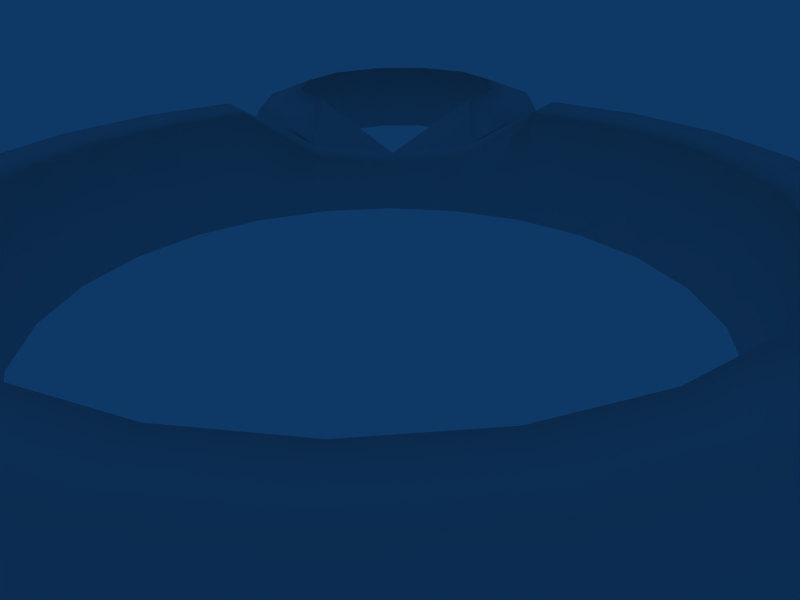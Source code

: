 # Source: pool-1.blend  (saved by Blender 2.45.0; exported with 4.5.12 LTS)
import bpy
from mathutils import Matrix  # noqa: F401  (used for matrix-valued properties, if any)

bpy.ops.wm.read_factory_settings(use_empty=True)
scene = bpy.context.scene
scene.name = 'Scene'

# ---- collections
col_collection_1 = bpy.data.collections.new('Collection 1'); scene.collection.children.link(col_collection_1)

# ---- world
world_world = bpy.data.worlds.new('World'); scene.world = world_world
world_world.color = (0.05656, 0.2208, 0.4)
world_world.use_sun_shadow = False
world_world.sun_shadow_jitter_overblur = 0.0
world_world.cycles.sampling_method = 'MANUAL'
world_world.cycles.sample_map_resolution = 256

# ---- cameras
cam_camera = bpy.data.cameras.new('Camera')
cam_camera.passepartout_alpha = 0.2
cam_camera.clip_end = 100.0
cam_camera.lens = 35.0
cam_camera.ortho_scale = 7.314
cam_camera.show_passepartout = False
cam_camera.show_safe_areas = True
cam_camera.dof.focus_distance = 0.0
cam_camera.dof.aperture_fstop = 128.0

# ---- lights
light_spot = bpy.data.lights.new('Spot', 'POINT')
light_spot.transmission_factor = 0.0
light_spot.cutoff_distance = 30.0
light_spot.energy = 100.0
light_spot.shadow_buffer_clip_start = 1.001
light_spot.shadow_soft_size = 1.0
light_spot.shadow_maximum_resolution = 0.006
light_spot.use_absolute_resolution = True
light_spot.cycles.use_multiple_importance_sampling = False

# ---- meshes
me_plane = bpy.data.meshes.new('Plane')
me_plane.from_pydata([(-7.0, 1.5, -4.6), (-7.0, 4.371e-07, -5.0), (-7.0, 1.073e-07, -3.0), (-7.0, 1.111, -3.551), (-8.725, 1.111, -4.013), (-9.0, 1.477e-07, -3.536), (-8.0, 4.573e-07, -5.268), (-8.2, 1.5, -4.922), (-9.078, 1.5, -5.8), (-8.732, 5.126e-07, -6.0), (-10.46, 2.583e-07, -5.0), (-9.987, 1.111, -5.275), (-10.45, 1.111, -7.0), (-11.0, 4.093e-07, -7.0), (-9.0, 5.881e-07, -7.0), (-9.4, 1.5, -7.0), (-9.078, 1.5, -8.2), (-8.732, 6.636e-07, -8.0), (-10.46, 5.603e-07, -9.0), (-9.987, 1.111, -8.725), (-8.725, 1.111, -9.987), (-9.0, 6.708e-07, -10.46), (-8.0, 7.189e-07, -8.732), (-8.2, 1.5, -9.078), (-7.0, 1.5, -9.4), (-7.0, 7.391e-07, -9.0), (-7.0, 7.113e-07, -11.0), (-7.0, 1.111, -10.45), (-5.275, 1.111, -9.987), (-5.0, 6.708e-07, -10.46), (-6.0, 7.189e-07, -8.732), (-5.8, 1.5, -9.078), (-4.922, 1.5, -8.2), (-5.268, 6.636e-07, -8.0), (-3.536, 5.603e-07, -9.0), (-4.013, 1.111, -8.725), (-3.551, 1.111, -7.0), (-3.0, 4.093e-07, -7.0), (-5.0, 5.881e-07, -7.0), (-4.6, 1.5, -7.0), (7.7, 1.0, 4.127e-08), (8.0, -1.192e-07, 3.423e-08), (5.0, 5.96e-08, 3.423e-08), (5.4, 2.0, 1.168e-07), (6.4, 2.0, 1.168e-07), (6.182, 2.0, 1.656), (5.216, 2.0, 1.398), (4.83, -3.81e-08, 1.294), (7.727, -2.755e-07, 2.071), (7.438, 1.0, 1.993), (6.668, 1.0, 3.85), (6.928, -4.212e-07, 4.0), (4.33, -1.291e-07, 2.5), (4.677, 2.0, 2.7), (5.543, 2.0, 3.2), (4.525, 2.0, 4.525), (3.818, 2.0, 3.818), (3.536, -2.073e-07, 3.536), (5.657, -5.463e-07, 5.657), (5.445, 1.0, 5.445), (3.85, 1.0, 6.668), (4.0, -6.423e-07, 6.928), (2.5, -2.673e-07, 4.33), (2.7, 2.0, 4.677), (3.2, 2.0, 5.543), (1.656, 2.0, 6.182), (1.398, 2.0, 5.216), (1.294, -3.05e-07, 4.83), (2.071, -7.026e-07, 7.727), (1.993, 1.0, 7.438), (-1.422e-06, 1.0, 7.7), (-1.382e-06, -7.232e-07, 8.0), (-9.767e-07, -3.179e-07, 5.0), (-9.977e-07, 2.0, 5.4), (-1.284e-06, 2.0, 6.4), (-1.656, 2.0, 6.182), (-1.398, 2.0, 5.216), (-1.294, -3.05e-07, 4.83), (-2.071, -7.026e-07, 7.727), (-1.993, 1.0, 7.438), (-3.85, 1.0, 6.668), (-4.0, -6.423e-07, 6.928), (-2.5, -2.673e-07, 4.33), (-2.7, 2.0, 4.677), (-3.2, 2.0, 5.543), (-4.525, 2.0, 4.525), (-3.818, 2.0, 3.818), (-3.536, -2.073e-07, 3.536), (-5.657, -5.463e-07, 5.657), (-5.445, 1.0, 5.445), (-6.668, 1.0, 3.85), (-6.928, -4.212e-07, 4.0), (-4.33, -1.291e-07, 2.5), (-4.677, 2.0, 2.7), (-5.543, 2.0, 3.2), (-6.182, 2.0, 1.656), (-5.216, 2.0, 1.398), (-4.83, -3.81e-08, 1.294), (-7.727, -2.755e-07, 2.071), (-7.438, 1.0, 1.993), (-7.7, 1.0, -2.122e-06), (-8.0, -1.192e-07, -3.348e-06), (-5.0, 5.96e-08, -1.898e-06), (-5.4, 2.0, -1.492e-06), (-6.4, 2.0, -2.699e-06), (-6.182, 2.0, -1.656), (-5.216, 2.0, -1.398), (-4.83, 1.573e-07, -1.294), (-7.727, 3.711e-08, -2.071), (-7.438, 1.0, -1.993), (-4.33, 2.483e-07, -2.5), (-4.677, 1.0, -2.7), (-5.543, 1.0, -3.2), (-4.525, 0.7453, -4.525), (-3.818, 0.8453, -3.818), (-3.536, 3.265e-07, -3.536), (-5.657, 3.079e-07, -5.657), (-5.445, 0.1, -5.445), (-2.5, 3.865e-07, -4.33), (-2.7, 1.0, -4.677), (-3.2, 1.0, -5.543), (-1.656, 2.0, -6.182), (-1.398, 2.0, -5.216), (-1.294, 4.242e-07, -4.83), (-2.071, 4.642e-07, -7.727), (-1.993, 1.0, -7.438), (3.41e-06, 1.0, -7.7), (4.729e-06, 4.848e-07, -8.0), (2.934e-06, 4.371e-07, -5.0), (2.795e-06, 2.0, -5.4), (4.01e-06, 2.0, -6.4), (1.656, 2.0, -6.182), (1.398, 2.0, -5.216), (1.294, 4.242e-07, -4.83), (2.071, 4.642e-07, -7.727), (1.993, 1.0, -7.438), (3.85, 1.0, -6.668), (4.0, 4.039e-07, -6.928), (2.5, 3.865e-07, -4.33), (2.7, 2.0, -4.677), (3.2, 2.0, -5.543), (4.525, 2.0, -4.525), (3.818, 2.0, -3.818), (3.536, 3.265e-07, -3.536), (5.657, 3.079e-07, -5.657), (5.445, 1.0, -5.445), (6.668, 1.0, -3.85), (6.928, 1.828e-07, -4.0), (4.33, 2.483e-07, -2.5), (4.677, 2.0, -2.7), (5.543, 2.0, -3.2), (6.182, 2.0, -1.656), (5.216, 2.0, -1.398), (4.83, 1.573e-07, -1.294), (7.727, 3.711e-08, -2.071), (7.438, 1.0, -1.993)], [], [(3, 4, 5, 2), (0, 7, 4, 3), (7, 0, 1, 6), (6, 9, 8, 7), (7, 8, 11, 4), (4, 11, 10, 5), (11, 12, 13, 10), (8, 15, 12, 11), (9, 14, 15, 8), (14, 17, 16, 15), (15, 16, 19, 12), (12, 19, 18, 13), (19, 20, 21, 18), (16, 23, 20, 19), (17, 22, 23, 16), (22, 25, 24, 23), (23, 24, 27, 20), (20, 27, 26, 21), (27, 28, 29, 26), (24, 31, 28, 27), (25, 30, 31, 24), (30, 33, 32, 31), (31, 32, 35, 28), (28, 35, 34, 29), (35, 36, 37, 34), (32, 39, 36, 35), (33, 38, 39, 32), (38, 37, 36, 39), (44, 42, 41), (40, 44, 41), (44, 43, 42), (43, 46, 45, 44), (44, 45, 49, 40), (42, 47, 46, 43), (40, 49, 48, 41), (49, 50, 51, 48), (47, 52, 53, 46), (45, 54, 50, 49), (46, 53, 54, 45), (53, 56, 55, 54), (54, 55, 59, 50), (52, 57, 56, 53), (50, 59, 58, 51), (59, 60, 61, 58), (57, 62, 63, 56), (55, 64, 60, 59), (56, 63, 64, 55), (63, 66, 65, 64), (64, 65, 69, 60), (62, 67, 66, 63), (60, 69, 68, 61), (69, 70, 71, 68), (67, 72, 73, 66), (65, 74, 70, 69), (66, 73, 74, 65), (73, 76, 75, 74), (74, 75, 79, 70), (72, 77, 76, 73), (70, 79, 78, 71), (79, 80, 81, 78), (77, 82, 83, 76), (75, 84, 80, 79), (76, 83, 84, 75), (83, 86, 85, 84), (84, 85, 89, 80), (82, 87, 86, 83), (80, 89, 88, 81), (89, 90, 91, 88), (87, 92, 93, 86), (85, 94, 90, 89), (86, 93, 94, 85), (93, 96, 95, 94), (94, 95, 99, 90), (92, 97, 96, 93), (90, 99, 98, 91), (99, 100, 101, 98), (97, 102, 103, 96), (95, 104, 100, 99), (96, 103, 104, 95), (103, 106, 105, 104), (104, 105, 109, 100), (102, 107, 106, 103), (100, 109, 108, 101), (107, 110, 111, 106), (106, 111, 112, 105), (111, 114, 113, 112), (110, 115, 114, 111), (115, 118, 119, 114), (114, 119, 120, 113), (119, 122, 121, 120), (118, 123, 122, 119), (125, 126, 127, 124), (123, 128, 129, 122), (121, 130, 126, 125), (122, 129, 130, 121), (129, 132, 131, 130), (130, 131, 135, 126), (128, 133, 132, 129), (126, 135, 134, 127), (135, 136, 137, 134), (133, 138, 139, 132), (131, 140, 136, 135), (132, 139, 140, 131), (139, 142, 141, 140), (140, 141, 145, 136), (138, 143, 142, 139), (136, 145, 144, 137), (145, 146, 147, 144), (143, 148, 149, 142), (141, 150, 146, 145), (142, 149, 150, 141), (149, 152, 151, 150), (150, 151, 155, 146), (148, 153, 152, 149), (146, 155, 154, 147), (41, 154, 155, 40), (153, 42, 43, 152), (40, 155, 151, 44), (152, 43, 44, 151), (2, 108, 109), (2, 109, 105), (2, 105, 112), (2, 112, 3), (37, 125, 124), (37, 121, 125), (37, 120, 121), (36, 120, 37), (0, 3, 112), (36, 39, 120), (39, 117, 113, 120), (0, 112, 113, 117), (0, 117, 116, 1), (38, 116, 117, 39)])
me_plane.polygons.foreach_set('use_smooth', [True] * 133)
me_plane.use_remesh_preserve_volume = False
me_plane.use_remesh_preserve_attributes = False
me_plane.use_mirror_vertex_groups = False
me_plane.update()

# ---- objects
ob_plane = bpy.data.objects.new('Plane', me_plane)
ob_lamp = bpy.data.objects.new('Lamp', light_spot)
ob_camera = bpy.data.objects.new('Camera', cam_camera)

# ---- transforms, parenting, visibility, modifiers, constraints
ob_plane.location = (0.0, 0.0, 0.0)
ob_plane.rotation_euler = (1.571, -0.0, -0.0)
ob_plane.lock_rotations_4d = False
ob_plane.empty_display_type = 'ARROWS'
ob_plane.color = (0.0, 0.0, 0.0, 1.0)
ob_plane.lineart.crease_threshold = 0.0
ob_lamp.location = (-13.19, -6.046, 20.57)
ob_lamp.rotation_euler = (0.6503, 0.05522, 1.866)
ob_lamp.lock_rotations_4d = False
ob_lamp.empty_display_type = 'ARROWS'
ob_lamp.color = (0.0, 0.0, 0.0, 0.0)
ob_lamp.lineart.crease_threshold = 0.0
ob_camera.location = (7.481, -6.508, 5.344)
ob_camera.rotation_euler = (1.109, 0.01082, 0.8149)
ob_camera.lock_rotations_4d = False
ob_camera.empty_display_type = 'ARROWS'
ob_camera.color = (0.0, 0.0, 0.0, 0.0)
ob_camera.display_type = 'WIRE'
ob_camera.lineart.crease_threshold = 0.0

# ---- collection membership
col_collection_1.objects.link(ob_plane)
col_collection_1.objects.link(ob_lamp)
col_collection_1.objects.link(ob_camera)

# ---- scene / render settings (as saved in the file)
scene.camera = ob_camera
scene.frame_start = 1; scene.frame_end = 250; scene.frame_set(1)
scene.render.engine = 'BLENDER_EEVEE_NEXT'
scene.render.image_settings.file_format = 'JPEG'
scene.render.image_settings.color_mode = 'RGB'
scene.render.image_settings.compression = 90
scene.render.resolution_x = 800
scene.render.resolution_y = 600
scene.render.pixel_aspect_x = 100.0
scene.render.pixel_aspect_y = 100.0
scene.render.fps = 25
scene.render.dither_intensity = 0.0
scene.render.use_compositing = False
scene.render.use_sequencer = False
scene.render.bake_margin = 2
scene.render.bake_bias = 0.0
scene.render.use_stamp_time = False
scene.render.use_stamp_date = False
scene.render.use_stamp_frame = False
scene.render.use_stamp_camera = False
scene.render.use_stamp_scene = False
scene.render.use_stamp_filename = False
scene.render.use_stamp_render_time = False
scene.render.stamp_font_size = 0
scene.cycles.use_denoising = False
scene.cycles.samples = 10
scene.cycles.sampling_pattern = 'TABULATED_SOBOL'
scene.cycles.light_sampling_threshold = 0.0
scene.cycles.use_adaptive_sampling = False
scene.cycles.use_light_tree = False
scene.cycles.blur_glossy = 0.0
scene.cycles.volume_bounces = 1
scene.cycles.pixel_filter_type = 'GAUSSIAN'
scene.cycles.sample_clamp_indirect = 0.0
scene.view_settings.view_transform = 'Raw'
bpy.context.view_layer.update()
